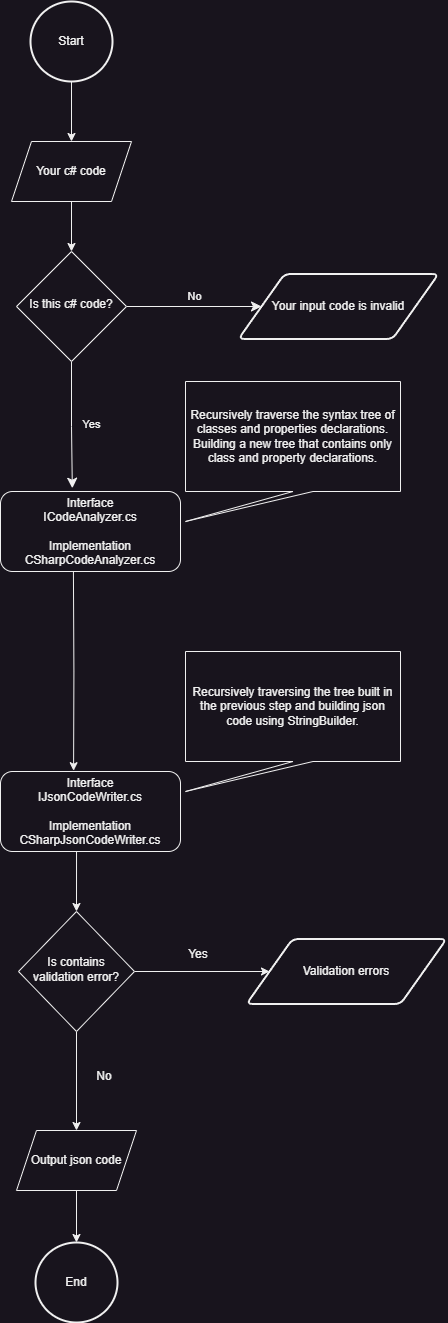

The diagram above was exported from draw.io. Its source (the exported page's mxGraphModel, read from the mxfile embedded in the PNG):
<mxGraphModel dx="989" dy="1696" grid="1" gridSize="10" guides="1" tooltips="1" connect="1" arrows="1" fold="1" page="1" pageScale="1" pageWidth="827" pageHeight="1169" math="0" shadow="0">
  <root>
    <mxCell id="WIyWlLk6GJQsqaUBKTNV-0" />
    <mxCell id="WIyWlLk6GJQsqaUBKTNV-1" parent="WIyWlLk6GJQsqaUBKTNV-0" />
    <mxCell id="WIyWlLk6GJQsqaUBKTNV-4" value="Yes" style="rounded=0;html=1;jettySize=auto;orthogonalLoop=1;fontSize=11;endArrow=classic;endFill=1;endSize=8;strokeWidth=1;shadow=0;labelBackgroundColor=none;edgeStyle=orthogonalEdgeStyle;entryX=0.399;entryY=-0.041;entryDx=0;entryDy=0;entryPerimeter=0;" parent="WIyWlLk6GJQsqaUBKTNV-1" source="WIyWlLk6GJQsqaUBKTNV-6" target="yn6KkZXbZcNx9QVfgfAv-2" edge="1">
      <mxGeometry y="20" relative="1" as="geometry">
        <mxPoint as="offset" />
        <mxPoint x="218" y="369.9999999999999" as="targetPoint" />
      </mxGeometry>
    </mxCell>
    <mxCell id="WIyWlLk6GJQsqaUBKTNV-5" value="No" style="edgeStyle=orthogonalEdgeStyle;rounded=0;html=1;jettySize=auto;orthogonalLoop=1;fontSize=11;endArrow=classic;endFill=1;endSize=8;strokeWidth=1;shadow=0;labelBackgroundColor=none;entryX=0;entryY=0.5;entryDx=0;entryDy=0;" parent="WIyWlLk6GJQsqaUBKTNV-1" source="WIyWlLk6GJQsqaUBKTNV-6" target="yn6KkZXbZcNx9QVfgfAv-6" edge="1">
      <mxGeometry y="10" relative="1" as="geometry">
        <mxPoint as="offset" />
        <mxPoint x="373" y="214.9999999999999" as="targetPoint" />
      </mxGeometry>
    </mxCell>
    <mxCell id="WIyWlLk6GJQsqaUBKTNV-6" value="Is this c# code?" style="rhombus;whiteSpace=wrap;html=1;shadow=0;fontFamily=Helvetica;fontSize=12;align=center;strokeWidth=1;spacing=6;spacingTop=-4;" parent="WIyWlLk6GJQsqaUBKTNV-1" vertex="1">
      <mxGeometry x="156" y="160" width="110" height="110" as="geometry" />
    </mxCell>
    <mxCell id="yn6KkZXbZcNx9QVfgfAv-9" style="edgeStyle=orthogonalEdgeStyle;rounded=0;orthogonalLoop=1;jettySize=auto;html=1;exitX=0.5;exitY=1;exitDx=0;exitDy=0;entryX=0.5;entryY=0;entryDx=0;entryDy=0;" edge="1" parent="WIyWlLk6GJQsqaUBKTNV-1" source="yn6KkZXbZcNx9QVfgfAv-0" target="WIyWlLk6GJQsqaUBKTNV-6">
      <mxGeometry relative="1" as="geometry" />
    </mxCell>
    <mxCell id="yn6KkZXbZcNx9QVfgfAv-0" value="Your c# code" style="shape=parallelogram;perimeter=parallelogramPerimeter;whiteSpace=wrap;html=1;fixedSize=1;" vertex="1" parent="WIyWlLk6GJQsqaUBKTNV-1">
      <mxGeometry x="151" y="50" width="120" height="60" as="geometry" />
    </mxCell>
    <mxCell id="yn6KkZXbZcNx9QVfgfAv-10" style="edgeStyle=orthogonalEdgeStyle;rounded=0;orthogonalLoop=1;jettySize=auto;html=1;exitX=0.394;exitY=0.999;exitDx=0;exitDy=0;entryX=0.406;entryY=-0.01;entryDx=0;entryDy=0;exitPerimeter=0;entryPerimeter=0;" edge="1" parent="WIyWlLk6GJQsqaUBKTNV-1" target="yn6KkZXbZcNx9QVfgfAv-7">
      <mxGeometry relative="1" as="geometry">
        <mxPoint x="212.92000000000007" y="479.91999999999996" as="sourcePoint" />
        <mxPoint x="212" y="680" as="targetPoint" />
      </mxGeometry>
    </mxCell>
    <mxCell id="yn6KkZXbZcNx9QVfgfAv-2" value="Interface&lt;br&gt;ICodeAnalyzer.cs&lt;br&gt;&lt;br&gt;Implementation&lt;br&gt;CSharpCodeAnalyzer.cs" style="rounded=1;whiteSpace=wrap;html=1;" vertex="1" parent="WIyWlLk6GJQsqaUBKTNV-1">
      <mxGeometry x="140" y="400" width="180" height="80" as="geometry" />
    </mxCell>
    <mxCell id="yn6KkZXbZcNx9QVfgfAv-3" value="Recursively traverse the syntax tree of classes and properties declarations. Building a new tree that contains only class and property declarations." style="shape=callout;whiteSpace=wrap;html=1;perimeter=calloutPerimeter;position2=0;" vertex="1" parent="WIyWlLk6GJQsqaUBKTNV-1">
      <mxGeometry x="325" y="290" width="215" height="140" as="geometry" />
    </mxCell>
    <mxCell id="yn6KkZXbZcNx9QVfgfAv-6" value="Your input code is invalid" style="shape=parallelogram;html=1;strokeWidth=2;perimeter=parallelogramPerimeter;whiteSpace=wrap;rounded=1;arcSize=12;size=0.23;" vertex="1" parent="WIyWlLk6GJQsqaUBKTNV-1">
      <mxGeometry x="378" y="182.5" width="200" height="65" as="geometry" />
    </mxCell>
    <mxCell id="yn6KkZXbZcNx9QVfgfAv-26" style="edgeStyle=orthogonalEdgeStyle;rounded=0;orthogonalLoop=1;jettySize=auto;html=1;exitX=0.25;exitY=1;exitDx=0;exitDy=0;entryX=0.5;entryY=0;entryDx=0;entryDy=0;" edge="1" parent="WIyWlLk6GJQsqaUBKTNV-1" source="yn6KkZXbZcNx9QVfgfAv-7" target="yn6KkZXbZcNx9QVfgfAv-13">
      <mxGeometry relative="1" as="geometry">
        <Array as="points">
          <mxPoint x="216" y="760" />
        </Array>
      </mxGeometry>
    </mxCell>
    <mxCell id="yn6KkZXbZcNx9QVfgfAv-7" value="Interface&lt;br&gt;IJsonCodeWriter.cs&lt;br&gt;&lt;br&gt;Implementation&lt;br&gt;CSharpJsonCodeWriter.cs" style="rounded=1;whiteSpace=wrap;html=1;" vertex="1" parent="WIyWlLk6GJQsqaUBKTNV-1">
      <mxGeometry x="140" y="680" width="180" height="80" as="geometry" />
    </mxCell>
    <mxCell id="yn6KkZXbZcNx9QVfgfAv-8" value="Recursively traversing the tree built in the previous step and building json code using StringBuilder." style="shape=callout;whiteSpace=wrap;html=1;perimeter=calloutPerimeter;position2=0;" vertex="1" parent="WIyWlLk6GJQsqaUBKTNV-1">
      <mxGeometry x="325" y="560" width="215" height="140" as="geometry" />
    </mxCell>
    <mxCell id="yn6KkZXbZcNx9QVfgfAv-22" style="edgeStyle=orthogonalEdgeStyle;rounded=0;orthogonalLoop=1;jettySize=auto;html=1;exitX=1;exitY=0.5;exitDx=0;exitDy=0;entryX=0;entryY=0.5;entryDx=0;entryDy=0;" edge="1" parent="WIyWlLk6GJQsqaUBKTNV-1" source="yn6KkZXbZcNx9QVfgfAv-13" target="yn6KkZXbZcNx9QVfgfAv-14">
      <mxGeometry relative="1" as="geometry" />
    </mxCell>
    <mxCell id="yn6KkZXbZcNx9QVfgfAv-24" style="edgeStyle=orthogonalEdgeStyle;rounded=0;orthogonalLoop=1;jettySize=auto;html=1;exitX=0.5;exitY=1;exitDx=0;exitDy=0;entryX=0.5;entryY=0;entryDx=0;entryDy=0;" edge="1" parent="WIyWlLk6GJQsqaUBKTNV-1" source="yn6KkZXbZcNx9QVfgfAv-13" target="yn6KkZXbZcNx9QVfgfAv-18">
      <mxGeometry relative="1" as="geometry" />
    </mxCell>
    <mxCell id="yn6KkZXbZcNx9QVfgfAv-13" value="Is contains validation error?" style="rhombus;whiteSpace=wrap;html=1;shadow=0;fontFamily=Helvetica;fontSize=12;align=center;strokeWidth=1;spacing=6;spacingTop=-4;" vertex="1" parent="WIyWlLk6GJQsqaUBKTNV-1">
      <mxGeometry x="158" y="820" width="116" height="120" as="geometry" />
    </mxCell>
    <mxCell id="yn6KkZXbZcNx9QVfgfAv-14" value="Validation errors" style="shape=parallelogram;html=1;strokeWidth=2;perimeter=parallelogramPerimeter;whiteSpace=wrap;rounded=1;arcSize=12;size=0.23;" vertex="1" parent="WIyWlLk6GJQsqaUBKTNV-1">
      <mxGeometry x="386" y="847.5" width="200" height="65" as="geometry" />
    </mxCell>
    <mxCell id="yn6KkZXbZcNx9QVfgfAv-17" style="edgeStyle=orthogonalEdgeStyle;rounded=0;orthogonalLoop=1;jettySize=auto;html=1;exitX=0.5;exitY=1;exitDx=0;exitDy=0;exitPerimeter=0;entryX=0.5;entryY=0;entryDx=0;entryDy=0;" edge="1" parent="WIyWlLk6GJQsqaUBKTNV-1" source="yn6KkZXbZcNx9QVfgfAv-16" target="yn6KkZXbZcNx9QVfgfAv-0">
      <mxGeometry relative="1" as="geometry" />
    </mxCell>
    <mxCell id="yn6KkZXbZcNx9QVfgfAv-16" value="Start" style="strokeWidth=2;html=1;shape=mxgraph.flowchart.start_2;whiteSpace=wrap;" vertex="1" parent="WIyWlLk6GJQsqaUBKTNV-1">
      <mxGeometry x="170" y="-90" width="82" height="80" as="geometry" />
    </mxCell>
    <mxCell id="yn6KkZXbZcNx9QVfgfAv-20" style="edgeStyle=orthogonalEdgeStyle;rounded=0;orthogonalLoop=1;jettySize=auto;html=1;exitX=0.5;exitY=1;exitDx=0;exitDy=0;entryX=0.5;entryY=0;entryDx=0;entryDy=0;entryPerimeter=0;" edge="1" parent="WIyWlLk6GJQsqaUBKTNV-1" source="yn6KkZXbZcNx9QVfgfAv-18" target="yn6KkZXbZcNx9QVfgfAv-19">
      <mxGeometry relative="1" as="geometry" />
    </mxCell>
    <mxCell id="yn6KkZXbZcNx9QVfgfAv-18" value="Output json code" style="shape=parallelogram;perimeter=parallelogramPerimeter;whiteSpace=wrap;html=1;fixedSize=1;" vertex="1" parent="WIyWlLk6GJQsqaUBKTNV-1">
      <mxGeometry x="156" y="1039" width="120" height="60" as="geometry" />
    </mxCell>
    <mxCell id="yn6KkZXbZcNx9QVfgfAv-19" value="End" style="strokeWidth=2;html=1;shape=mxgraph.flowchart.start_2;whiteSpace=wrap;" vertex="1" parent="WIyWlLk6GJQsqaUBKTNV-1">
      <mxGeometry x="175" y="1151" width="82" height="80" as="geometry" />
    </mxCell>
    <mxCell id="yn6KkZXbZcNx9QVfgfAv-23" value="Yes" style="text;html=1;strokeColor=none;fillColor=none;align=center;verticalAlign=middle;whiteSpace=wrap;rounded=0;" vertex="1" parent="WIyWlLk6GJQsqaUBKTNV-1">
      <mxGeometry x="308" y="847.5" width="60" height="30" as="geometry" />
    </mxCell>
    <mxCell id="yn6KkZXbZcNx9QVfgfAv-25" value="No" style="text;html=1;strokeColor=none;fillColor=none;align=center;verticalAlign=middle;whiteSpace=wrap;rounded=0;" vertex="1" parent="WIyWlLk6GJQsqaUBKTNV-1">
      <mxGeometry x="214" y="970" width="60" height="30" as="geometry" />
    </mxCell>
  </root>
</mxGraphModel>